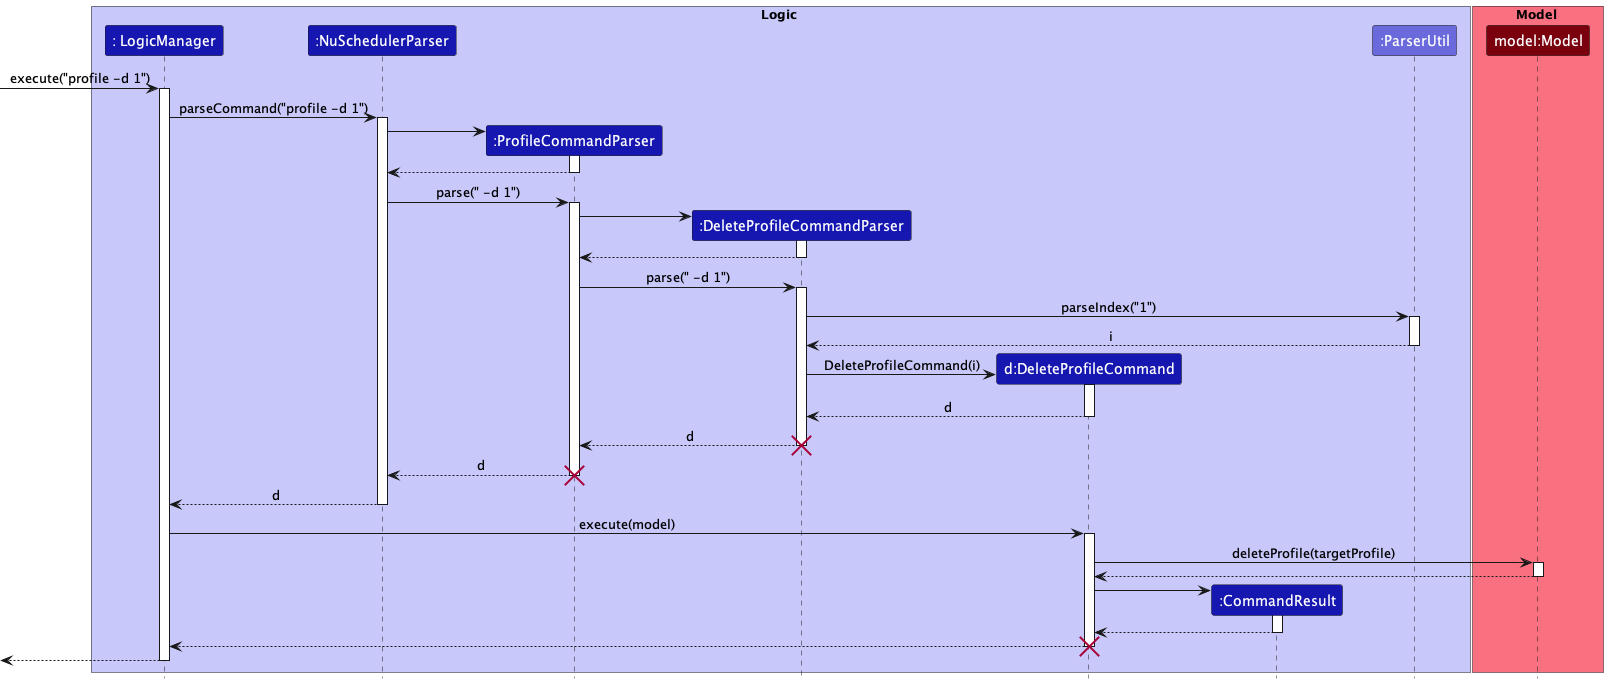

The diagram above was rendered by PlantUML. Its source (embedded in the PNG):
@startuml
!include ../style.puml

box Logic LOGIC_COLOR_T1
Participant ": LogicManager" as logicManager LOGIC_COLOR_T3
Participant ":NuSchedulerParser" as nuSchedulerParser LOGIC_COLOR_T3
Participant ":ProfileCommandParser" as profileCommandParser LOGIC_COLOR_T3
Participant ":DeleteProfileCommandParser" as deleteProfileCommandParser LOGIC_COLOR_T3
Participant "d:DeleteProfileCommand" as deleteProfileCommand LOGIC_COLOR_T3
Participant ":CommandResult" as commandResult LOGIC_COLOR_T3
Participant ":ParserUtil" as parserUtil LOGIC_COLOR_T2
endBox

box Model MODEL_COLOR_T1
Participant "model:Model" as model MODEL_COLOR_T3
endBox

-> logicManager ++: execute("profile -d 1")
logicManager -> nuSchedulerParser ++: parseCommand("profile -d 1")

create profileCommandParser
nuSchedulerParser -> profileCommandParser ++
return
nuSchedulerParser -> profileCommandParser ++: parse(" -d 1")

create deleteProfileCommandParser
profileCommandParser -> deleteProfileCommandParser ++
return
profileCommandParser -> deleteProfileCommandParser ++: parse(" -d 1")

deleteProfileCommandParser -> parserUtil ++: parseIndex("1")
return i

create deleteProfileCommand
deleteProfileCommandParser -> deleteProfileCommand ++: DeleteProfileCommand(i)
return d
return d
destroy deleteProfileCommandParser
return d
destroy profileCommandParser
return d

logicManager -> deleteProfileCommand ++: execute(model)
deleteProfileCommand -> model ++: deleteProfile(targetProfile)
return

create commandResult
deleteProfileCommand -> commandResult ++
return
return
destroy deleteProfileCommand
return
@enduml